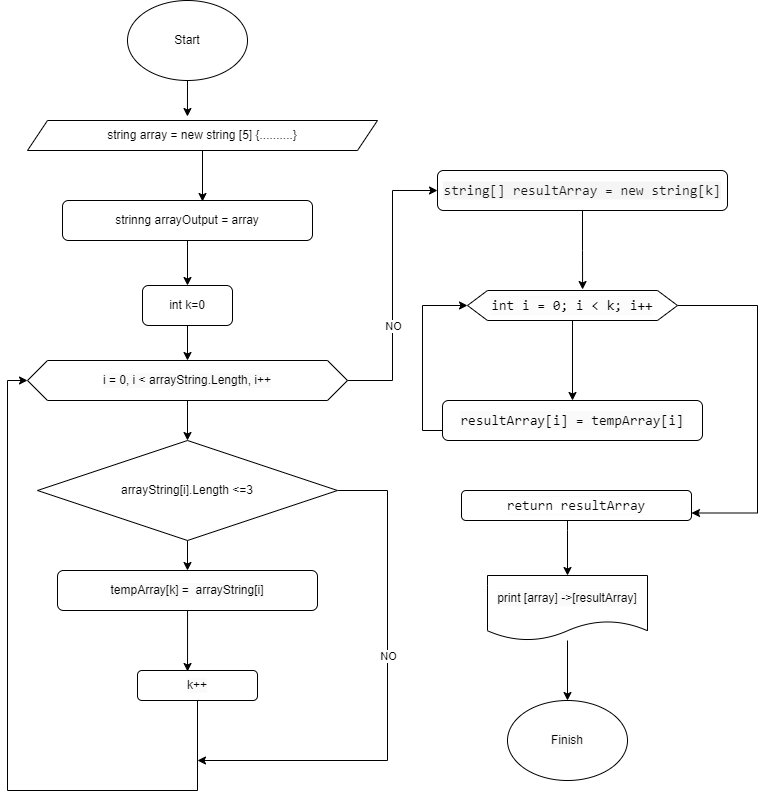

The diagram above was exported from draw.io. Its source (the exported page's mxGraphModel, read from the mxfile embedded in the PNG):
<mxGraphModel dx="1434" dy="796" grid="1" gridSize="10" guides="1" tooltips="1" connect="1" arrows="1" fold="1" page="1" pageScale="1" pageWidth="827" pageHeight="1169" math="0" shadow="0">
  <root>
    <mxCell id="0" />
    <mxCell id="1" parent="0" />
    <mxCell id="VCqp_n9cJn5-nFWA66Qw-16" style="edgeStyle=orthogonalEdgeStyle;rounded=0;orthogonalLoop=1;jettySize=auto;html=1;entryX=0.457;entryY=-0.133;entryDx=0;entryDy=0;entryPerimeter=0;fontColor=#050505;" edge="1" parent="1" source="VCqp_n9cJn5-nFWA66Qw-1" target="VCqp_n9cJn5-nFWA66Qw-6">
      <mxGeometry relative="1" as="geometry" />
    </mxCell>
    <mxCell id="VCqp_n9cJn5-nFWA66Qw-1" value="Start" style="ellipse;whiteSpace=wrap;html=1;" vertex="1" parent="1">
      <mxGeometry x="170" y="10" width="120" height="80" as="geometry" />
    </mxCell>
    <mxCell id="VCqp_n9cJn5-nFWA66Qw-22" style="edgeStyle=orthogonalEdgeStyle;rounded=0;orthogonalLoop=1;jettySize=auto;html=1;fontColor=#050505;" edge="1" parent="1" source="VCqp_n9cJn5-nFWA66Qw-3" target="VCqp_n9cJn5-nFWA66Qw-5">
      <mxGeometry relative="1" as="geometry" />
    </mxCell>
    <mxCell id="VCqp_n9cJn5-nFWA66Qw-3" value="strinng arrayOutput = array" style="rounded=1;whiteSpace=wrap;html=1;" vertex="1" parent="1">
      <mxGeometry x="105" y="210" width="250" height="40" as="geometry" />
    </mxCell>
    <mxCell id="VCqp_n9cJn5-nFWA66Qw-25" style="edgeStyle=orthogonalEdgeStyle;rounded=0;orthogonalLoop=1;jettySize=auto;html=1;fontColor=#050505;" edge="1" parent="1" source="VCqp_n9cJn5-nFWA66Qw-4">
      <mxGeometry relative="1" as="geometry">
        <mxPoint x="240" y="770" as="targetPoint" />
        <Array as="points">
          <mxPoint x="430" y="500" />
          <mxPoint x="430" y="770" />
        </Array>
      </mxGeometry>
    </mxCell>
    <mxCell id="VCqp_n9cJn5-nFWA66Qw-28" value="NO" style="edgeLabel;html=1;align=center;verticalAlign=middle;resizable=0;points=[];fontColor=#050505;" vertex="1" connectable="0" parent="VCqp_n9cJn5-nFWA66Qw-25">
      <mxGeometry x="-0.1569" relative="1" as="geometry">
        <mxPoint as="offset" />
      </mxGeometry>
    </mxCell>
    <mxCell id="VCqp_n9cJn5-nFWA66Qw-31" style="edgeStyle=orthogonalEdgeStyle;rounded=0;orthogonalLoop=1;jettySize=auto;html=1;entryX=0.5;entryY=0;entryDx=0;entryDy=0;fontColor=#050505;" edge="1" parent="1" source="VCqp_n9cJn5-nFWA66Qw-4" target="VCqp_n9cJn5-nFWA66Qw-8">
      <mxGeometry relative="1" as="geometry" />
    </mxCell>
    <mxCell id="VCqp_n9cJn5-nFWA66Qw-4" value="arrayString[i].Length &amp;lt;=3" style="rhombus;whiteSpace=wrap;html=1;" vertex="1" parent="1">
      <mxGeometry x="80" y="450" width="300" height="100" as="geometry" />
    </mxCell>
    <mxCell id="VCqp_n9cJn5-nFWA66Qw-29" style="edgeStyle=orthogonalEdgeStyle;rounded=0;orthogonalLoop=1;jettySize=auto;html=1;fontColor=#050505;" edge="1" parent="1" source="VCqp_n9cJn5-nFWA66Qw-5" target="VCqp_n9cJn5-nFWA66Qw-7">
      <mxGeometry relative="1" as="geometry" />
    </mxCell>
    <mxCell id="VCqp_n9cJn5-nFWA66Qw-5" value="int k=0" style="rounded=1;whiteSpace=wrap;html=1;" vertex="1" parent="1">
      <mxGeometry x="185" y="295" width="90" height="40" as="geometry" />
    </mxCell>
    <mxCell id="VCqp_n9cJn5-nFWA66Qw-23" style="edgeStyle=orthogonalEdgeStyle;rounded=0;orthogonalLoop=1;jettySize=auto;html=1;entryX=0.56;entryY=0.025;entryDx=0;entryDy=0;entryPerimeter=0;fontColor=#050505;" edge="1" parent="1" source="VCqp_n9cJn5-nFWA66Qw-6" target="VCqp_n9cJn5-nFWA66Qw-3">
      <mxGeometry relative="1" as="geometry" />
    </mxCell>
    <mxCell id="VCqp_n9cJn5-nFWA66Qw-6" value="string array = new string [5] {..........}" style="shape=parallelogram;perimeter=parallelogramPerimeter;whiteSpace=wrap;html=1;fixedSize=1;" vertex="1" parent="1">
      <mxGeometry x="70" y="130" width="350" height="30" as="geometry" />
    </mxCell>
    <mxCell id="VCqp_n9cJn5-nFWA66Qw-19" style="edgeStyle=orthogonalEdgeStyle;rounded=0;orthogonalLoop=1;jettySize=auto;html=1;entryX=0;entryY=0.5;entryDx=0;entryDy=0;fontColor=#050505;" edge="1" parent="1" source="VCqp_n9cJn5-nFWA66Qw-7" target="VCqp_n9cJn5-nFWA66Qw-10">
      <mxGeometry relative="1" as="geometry" />
    </mxCell>
    <mxCell id="VCqp_n9cJn5-nFWA66Qw-40" value="NO" style="edgeLabel;html=1;align=center;verticalAlign=middle;resizable=0;points=[];fontColor=#050505;" vertex="1" connectable="0" parent="VCqp_n9cJn5-nFWA66Qw-19">
      <mxGeometry x="-0.2857" relative="1" as="geometry">
        <mxPoint as="offset" />
      </mxGeometry>
    </mxCell>
    <mxCell id="VCqp_n9cJn5-nFWA66Qw-30" style="edgeStyle=orthogonalEdgeStyle;rounded=0;orthogonalLoop=1;jettySize=auto;html=1;fontColor=#050505;" edge="1" parent="1" source="VCqp_n9cJn5-nFWA66Qw-7" target="VCqp_n9cJn5-nFWA66Qw-4">
      <mxGeometry relative="1" as="geometry" />
    </mxCell>
    <mxCell id="VCqp_n9cJn5-nFWA66Qw-7" value="i = 0, i &amp;lt; arrayString.Length, i++" style="shape=hexagon;perimeter=hexagonPerimeter2;whiteSpace=wrap;html=1;fixedSize=1;labelBackgroundColor=#FAFAFA;" vertex="1" parent="1">
      <mxGeometry x="70" y="370" width="320" height="40" as="geometry" />
    </mxCell>
    <mxCell id="VCqp_n9cJn5-nFWA66Qw-32" style="edgeStyle=orthogonalEdgeStyle;rounded=0;orthogonalLoop=1;jettySize=auto;html=1;entryX=0.417;entryY=0.033;entryDx=0;entryDy=0;entryPerimeter=0;fontColor=#050505;" edge="1" parent="1" source="VCqp_n9cJn5-nFWA66Qw-8" target="VCqp_n9cJn5-nFWA66Qw-9">
      <mxGeometry relative="1" as="geometry" />
    </mxCell>
    <mxCell id="VCqp_n9cJn5-nFWA66Qw-8" value="tempArray[k] =&amp;nbsp;&amp;nbsp;arrayString[i]" style="rounded=1;whiteSpace=wrap;html=1;labelBackgroundColor=#FAFAFA;" vertex="1" parent="1">
      <mxGeometry x="100" y="580" width="260" height="40" as="geometry" />
    </mxCell>
    <mxCell id="VCqp_n9cJn5-nFWA66Qw-24" style="edgeStyle=orthogonalEdgeStyle;rounded=0;orthogonalLoop=1;jettySize=auto;html=1;entryX=0;entryY=0.5;entryDx=0;entryDy=0;fontColor=#050505;" edge="1" parent="1" source="VCqp_n9cJn5-nFWA66Qw-9" target="VCqp_n9cJn5-nFWA66Qw-7">
      <mxGeometry relative="1" as="geometry">
        <Array as="points">
          <mxPoint x="240" y="800" />
          <mxPoint x="50" y="800" />
          <mxPoint x="50" y="390" />
        </Array>
      </mxGeometry>
    </mxCell>
    <mxCell id="VCqp_n9cJn5-nFWA66Qw-9" value="k++" style="rounded=1;whiteSpace=wrap;html=1;labelBackgroundColor=#FAFAFA;" vertex="1" parent="1">
      <mxGeometry x="180" y="680" width="120" height="30" as="geometry" />
    </mxCell>
    <mxCell id="VCqp_n9cJn5-nFWA66Qw-20" style="edgeStyle=orthogonalEdgeStyle;rounded=0;orthogonalLoop=1;jettySize=auto;html=1;entryX=0.548;entryY=-0.033;entryDx=0;entryDy=0;entryPerimeter=0;fontColor=#050505;" edge="1" parent="1" source="VCqp_n9cJn5-nFWA66Qw-10" target="VCqp_n9cJn5-nFWA66Qw-11">
      <mxGeometry relative="1" as="geometry" />
    </mxCell>
    <mxCell id="VCqp_n9cJn5-nFWA66Qw-10" value="&lt;div style=&quot;font-family: Consolas, &amp;quot;Courier New&amp;quot;, monospace; font-size: 14px; line-height: 19px;&quot;&gt;&lt;span style=&quot;background-color: rgb(245, 245, 245);&quot;&gt;&lt;font color=&quot;#171717&quot;&gt;string[] resultArray = new string[k]&lt;/font&gt;&lt;/span&gt;&lt;/div&gt;" style="rounded=1;whiteSpace=wrap;html=1;labelBackgroundColor=#FAFAFA;" vertex="1" parent="1">
      <mxGeometry x="480" y="180" width="290" height="40" as="geometry" />
    </mxCell>
    <mxCell id="VCqp_n9cJn5-nFWA66Qw-21" style="edgeStyle=orthogonalEdgeStyle;rounded=0;orthogonalLoop=1;jettySize=auto;html=1;entryX=0.5;entryY=0;entryDx=0;entryDy=0;fontColor=#050505;" edge="1" parent="1" source="VCqp_n9cJn5-nFWA66Qw-11" target="VCqp_n9cJn5-nFWA66Qw-12">
      <mxGeometry relative="1" as="geometry" />
    </mxCell>
    <mxCell id="VCqp_n9cJn5-nFWA66Qw-33" style="edgeStyle=orthogonalEdgeStyle;rounded=0;orthogonalLoop=1;jettySize=auto;html=1;entryX=1;entryY=0.75;entryDx=0;entryDy=0;fontColor=#050505;" edge="1" parent="1" source="VCqp_n9cJn5-nFWA66Qw-11" target="VCqp_n9cJn5-nFWA66Qw-13">
      <mxGeometry relative="1" as="geometry">
        <Array as="points">
          <mxPoint x="800" y="315" />
          <mxPoint x="800" y="523" />
        </Array>
      </mxGeometry>
    </mxCell>
    <mxCell id="VCqp_n9cJn5-nFWA66Qw-11" value="&lt;div style=&quot;font-family: Consolas, &amp;quot;Courier New&amp;quot;, monospace; font-size: 14px; line-height: 19px;&quot;&gt;&lt;span style=&quot;background-color: rgb(252, 252, 252);&quot;&gt;int i = 0; i &amp;lt; k; i++&lt;/span&gt;&lt;/div&gt;" style="shape=hexagon;perimeter=hexagonPerimeter2;whiteSpace=wrap;html=1;fixedSize=1;labelBackgroundColor=#FAFAFA;" vertex="1" parent="1">
      <mxGeometry x="510" y="300" width="210" height="30" as="geometry" />
    </mxCell>
    <mxCell id="VCqp_n9cJn5-nFWA66Qw-34" style="edgeStyle=orthogonalEdgeStyle;rounded=0;orthogonalLoop=1;jettySize=auto;html=1;entryX=0;entryY=0.5;entryDx=0;entryDy=0;fontColor=#050505;" edge="1" parent="1" source="VCqp_n9cJn5-nFWA66Qw-12" target="VCqp_n9cJn5-nFWA66Qw-11">
      <mxGeometry relative="1" as="geometry">
        <Array as="points">
          <mxPoint x="465" y="440" />
          <mxPoint x="465" y="315" />
        </Array>
      </mxGeometry>
    </mxCell>
    <mxCell id="VCqp_n9cJn5-nFWA66Qw-12" value="&lt;div style=&quot;font-family: Consolas, &amp;quot;Courier New&amp;quot;, monospace; font-size: 14px; line-height: 19px;&quot;&gt;&lt;span style=&quot;background-color: rgb(250, 250, 250);&quot;&gt;resultArray[i] = tempArray[i]&lt;/span&gt;&lt;/div&gt;" style="rounded=1;whiteSpace=wrap;html=1;labelBackgroundColor=#FAFAFA;" vertex="1" parent="1">
      <mxGeometry x="485" y="410" width="260" height="40" as="geometry" />
    </mxCell>
    <mxCell id="VCqp_n9cJn5-nFWA66Qw-38" value="" style="edgeStyle=orthogonalEdgeStyle;rounded=0;orthogonalLoop=1;jettySize=auto;html=1;fontColor=#050505;" edge="1" parent="1" source="VCqp_n9cJn5-nFWA66Qw-13" target="VCqp_n9cJn5-nFWA66Qw-14">
      <mxGeometry relative="1" as="geometry">
        <Array as="points">
          <mxPoint x="610" y="540" />
          <mxPoint x="610" y="540" />
        </Array>
      </mxGeometry>
    </mxCell>
    <mxCell id="VCqp_n9cJn5-nFWA66Qw-13" value="&lt;div style=&quot;font-family: Consolas, &amp;quot;Courier New&amp;quot;, monospace; font-size: 14px; line-height: 19px;&quot;&gt;&lt;span style=&quot;background-color: rgb(255, 255, 255);&quot;&gt;&lt;font color=&quot;#050505&quot;&gt;return resultArray&lt;/font&gt;&lt;/span&gt;&lt;/div&gt;" style="rounded=1;whiteSpace=wrap;html=1;labelBackgroundColor=#FAFAFA;" vertex="1" parent="1">
      <mxGeometry x="504" y="500" width="230" height="30" as="geometry" />
    </mxCell>
    <mxCell id="VCqp_n9cJn5-nFWA66Qw-39" style="edgeStyle=orthogonalEdgeStyle;rounded=0;orthogonalLoop=1;jettySize=auto;html=1;entryX=0.5;entryY=0;entryDx=0;entryDy=0;fontColor=#050505;" edge="1" parent="1" source="VCqp_n9cJn5-nFWA66Qw-14" target="VCqp_n9cJn5-nFWA66Qw-15">
      <mxGeometry relative="1" as="geometry" />
    </mxCell>
    <mxCell id="VCqp_n9cJn5-nFWA66Qw-14" value="print [array] -&amp;gt;[resultArray]" style="shape=document;whiteSpace=wrap;html=1;boundedLbl=1;labelBackgroundColor=#FAFAFA;" vertex="1" parent="1">
      <mxGeometry x="530" y="585" width="160" height="65" as="geometry" />
    </mxCell>
    <mxCell id="VCqp_n9cJn5-nFWA66Qw-15" value="Finish" style="ellipse;whiteSpace=wrap;html=1;labelBackgroundColor=#FAFAFA;" vertex="1" parent="1">
      <mxGeometry x="550" y="710" width="120" height="80" as="geometry" />
    </mxCell>
  </root>
</mxGraphModel>